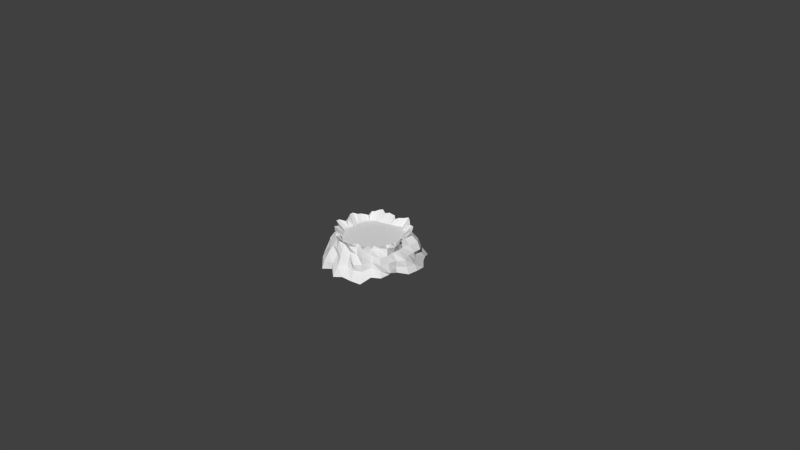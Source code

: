 # Source: TentacleBed.blend  (saved by Blender 2.69.0; exported with 4.5.12 LTS)
import bpy
from mathutils import Matrix  # noqa: F401  (used for matrix-valued properties, if any)

bpy.ops.wm.read_factory_settings(use_empty=True)
scene = bpy.context.scene
scene.name = 'Scene'

# ---- collections
col_collection_1 = bpy.data.collections.new('Collection 1'); scene.collection.children.link(col_collection_1)

# ---- materials (node trees are filled in below, after node groups)
mat_tentaclebed = bpy.data.materials.new('TentacleBed')
mat_tentaclebed.alpha_threshold = 0.0
mat_tentaclebed.use_transparent_shadow = False
mat_tentaclebed.roughness = 0.5
mat_tentaclebed.specular_intensity = 0.0
mat_tentaclebed.line_color = (0.0, 0.0, 0.0, 1.0)

# ---- material node trees

# ---- world
world_world = bpy.data.worlds.new('World'); scene.world = world_world
world_world.color = (0.05088, 0.05088, 0.05088)
world_world.use_sun_shadow = False
world_world.sun_shadow_jitter_overblur = 0.0
world_world.cycles.sampling_method = 'MANUAL'
world_world.cycles.sample_map_resolution = 256

# ---- cameras
cam_camera = bpy.data.cameras.new('Camera')
cam_camera.clip_end = 100.0
cam_camera.lens = 35.0
cam_camera.sensor_width = 32.0
cam_camera.sensor_height = 18.0
cam_camera.ortho_scale = 7.314
cam_camera.dof.focus_distance = 0.0
cam_camera.dof.aperture_fstop = 128.0

# ---- meshes
me_tentaclebed = bpy.data.meshes.new('TentacleBed')
me_tentaclebed.from_pydata([(0.1653, 0.4562, 0.2725), (0.3937, 0.172, 0.2725), (0.4214, -0.1885, 0.2725), (0.1111, -0.4546, 0.2725), (-0.1711, -0.4185, 0.2725), (-0.4169, -0.1749, 0.2725), (-0.3663, 0.2582, 0.2725), (-0.1749, 0.4169, 0.2725), (0.002158, 0.6226, -0.03639), (0.1245, 0.6229, -0.02247), (0.2539, 0.605, -0.04842), (0.3939, 0.589, -0.07435), (0.4653, 0.4695, -0.03299), (0.5424, 0.3623, -0.02546), (0.6405, 0.2668, -0.0422), (0.66, 0.1359, -0.0334), (0.6422, 0.006111, -0.04077), (0.5531, -0.1073, -0.006527), (0.5376, -0.225, 0.005088), (0.5171, -0.3436, -0.0115), (0.4105, -0.4136, -0.01407), (0.3747, -0.5614, -0.0664), (0.2536, -0.6031, -0.05337), (0.1263, -0.6341, -0.03454), (0.003981, -0.6805, -0.06249), (-0.1192, -0.5963, -0.03122), (-0.2662, -0.638, -0.07021), (-0.3669, -0.554, -0.05984), (-0.4378, -0.4414, -0.03532), (-0.4784, -0.3191, -0.01038), (-0.5607, -0.2298, -0.0247), (-0.6033, -0.1181, -0.02569), (-0.6414, 0.0004941, -0.02225), (-0.5618, 0.1107, 0.01039), (-0.5673, 0.2406, -0.02702), (-0.5774, 0.3913, -0.06687), (-0.458, 0.4547, -0.02696), (-0.3282, 0.4902, -0.0142), (-0.2349, 0.5684, -0.03618), (-0.1127, 0.5629, -0.0137), (0.00105, 0.4492, 0.3634), (0.1068, 0.5233, 0.3812), (0.1681, 0.4087, 0.3509), (0.2774, 0.413, 0.3651), (0.3252, 0.3268, 0.3671), (0.3862, 0.2572, 0.3687), (0.4213, 0.1764, 0.3557), (0.4361, 0.08625, 0.3525), (0.5133, 0.001195, 0.3864), (0.4683, -0.09285, 0.3724), (0.4477, -0.1839, 0.3655), (0.4041, -0.266, 0.3663), (0.3401, -0.3381, 0.3653), (0.2925, -0.4314, 0.3777), (0.1647, -0.4002, 0.3587), (0.1072, -0.5235, 0.3952), (0.00242, -0.5233, 0.3814), (-0.1008, -0.5167, 0.3944), (-0.1654, -0.4022, 0.3482), (-0.2666, -0.3979, 0.3631), (-0.3419, -0.341, 0.3677), (-0.3813, -0.255, 0.3587), (-0.4848, -0.1989, 0.378), (-0.4309, -0.08628, 0.3492), (-0.4637, 0.001499, 0.359), (-0.5123, 0.104, 0.3803), (-0.4433, 0.1862, 0.3633), (-0.3675, 0.2473, 0.3473), (-0.3561, 0.3606, 0.3697), (-0.2898, 0.4373, 0.3921), (-0.1842, 0.4504, 0.3764), (-0.09186, 0.4637, 0.3609), (0.127, 0.6238, 0.03815), (0.1226, 0.5974, 0.1372), (0.1129, 0.554, 0.234), (0.1036, 0.5064, 0.3303), (0.002943, 0.5333, 0.06501), (0.00243, 0.4949, 0.1539), (0.00015, 0.4772, 0.2318), (0.0007987, 0.4453, 0.312), (0.2274, 0.5484, 0.05855), (0.2127, 0.5201, 0.1502), (0.1929, 0.4722, 0.2342), (0.1932, 0.4666, 0.3227), (0.3543, 0.5299, 0.03049), (0.2889, 0.4307, 0.1477), (0.2672, 0.397, 0.2329), (0.2809, 0.4197, 0.3226), (0.4114, 0.4161, 0.05297), (0.4322, 0.4282, 0.1382), (0.4063, 0.4019, 0.2336), (0.3463, 0.3471, 0.324), (0.4552, 0.305, 0.06484), (0.5078, 0.3417, 0.1385), (0.4804, 0.324, 0.2334), (0.4199, 0.2815, 0.3224), (0.5408, 0.2216, 0.05384), (0.5215, 0.2194, 0.143), (0.4615, 0.195, 0.2316), (0.4124, 0.1735, 0.3111), (0.6276, 0.1261, 0.04957), (0.537, 0.1065, 0.1509), (0.4495, 0.09046, 0.2313), (0.4273, 0.08411, 0.3086), (0.61, 0.005574, 0.05527), (0.5939, 0.001704, 0.1402), (0.4683, -0.0001134, 0.2304), (0.481, -0.001712, 0.3214), (0.5327, -0.1058, 0.06603), (0.5445, -0.1047, 0.1497), (0.4712, -0.09487, 0.2346), (0.5268, -0.1034, 0.337), (0.572, -0.2356, 0.04306), (0.5135, -0.2127, 0.1459), (0.4893, -0.2031, 0.2342), (0.4758, -0.1927, 0.3317), (0.4848, -0.3191, 0.06923), (0.4972, -0.3273, 0.1492), (0.4665, -0.3065, 0.2337), (0.3856, -0.2555, 0.3205), (0.3677, -0.3684, 0.08269), (0.3558, -0.3542, 0.1601), (0.3408, -0.3401, 0.2347), (0.3351, -0.3362, 0.3246), (0.3167, -0.4757, 0.0536), (0.314, -0.4707, 0.144), (0.3088, -0.4572, 0.2346), (0.2831, -0.4183, 0.3288), (0.2203, -0.5278, 0.05371), (0.2266, -0.536, 0.1396), (0.1849, -0.4391, 0.2302), (0.172, -0.4165, 0.3198), (0.1029, -0.524, 0.0681), (0.09849, -0.491, 0.1581), (0.08937, -0.4577, 0.2343), (0.09964, -0.4929, 0.3328), (-0.0003666, -0.5989, 0.0539), (0.000861, -0.5493, 0.152), (-0.0004707, -0.5156, 0.232), (0.0007523, -0.4687, 0.3202), (-0.1164, -0.5815, 0.04697), (-0.1027, -0.509, 0.1499), (-0.101, -0.5113, 0.2338), (-0.09552, -0.4807, 0.3299), (-0.2527, -0.6093, 0.03522), (-0.2305, -0.5551, 0.1369), (-0.2037, -0.4934, 0.2308), (-0.181, -0.4396, 0.3184), (-0.3626, -0.5446, 0.0249), (-0.3152, -0.4766, 0.1397), (-0.297, -0.4435, 0.2326), (-0.2654, -0.3962, 0.3224), (-0.4451, -0.448, 0.03347), (-0.3765, -0.3747, 0.1523), (-0.3896, -0.3906, 0.2354), (-0.343, -0.3433, 0.3213), (-0.4825, -0.3233, 0.06611), (-0.4867, -0.3234, 0.1422), (-0.4258, -0.2855, 0.2313), (-0.378, -0.2526, 0.3136), (-0.5444, -0.224, 0.06264), (-0.5123, -0.2113, 0.1477), (-0.4808, -0.1981, 0.2328), (-0.4496, -0.1848, 0.3212), (-0.576, -0.1124, 0.06485), (-0.5823, -0.1135, 0.1465), (-0.5087, -0.09927, 0.234), (-0.4695, -0.09322, 0.3227), (-0.6291, 0.000948, 0.03955), (-0.5762, -0.0004408, 0.1411), (-0.5692, 0.003932, 0.2342), (-0.5075, 0.002991, 0.3224), (-0.5217, 0.102, 0.08145), (-0.5024, 0.1002, 0.1548), (-0.5532, 0.1114, 0.2357), (-0.5033, 0.1011, 0.3257), (-0.5266, 0.2223, 0.06957), (-0.5046, 0.211, 0.147), (-0.4827, 0.1992, 0.2316), (-0.4209, 0.1738, 0.3169), (-0.5241, 0.3537, 0.04727), (-0.4189, 0.2783, 0.1522), (-0.3922, 0.2638, 0.2324), (-0.3746, 0.2535, 0.316), (-0.4078, 0.4068, 0.06967), (-0.3566, 0.3582, 0.1608), (-0.3942, 0.4026, 0.2377), (-0.3858, 0.3935, 0.3323), (-0.322, 0.4829, 0.06502), (-0.3012, 0.4573, 0.1503), (-0.3192, 0.4826, 0.2365), (-0.3079, 0.4657, 0.3353), (-0.2094, 0.5003, 0.0668), (-0.2232, 0.542, 0.1424), (-0.2111, 0.5162, 0.2334), (-0.206, 0.5017, 0.3309), (-0.1009, 0.5007, 0.08403), (-0.1019, 0.4965, 0.1609), (-0.1074, 0.5399, 0.2354), (-0.09609, 0.4735, 0.3173), (0.002621, 0.3824, 0.2645), (0.05047, 0.4804, 0.3671), (0.08819, 0.4313, 0.2717), (0.1507, 0.4962, 0.3793), (0.1511, 0.366, 0.2672), (0.2178, 0.4052, 0.3572), (0.2398, 0.3577, 0.2673), (0.3247, 0.397, 0.3677), (0.2603, 0.2639, 0.2651), (0.347, 0.2847, 0.3501), (0.3059, 0.203, 0.2669), (0.4438, 0.2383, 0.3772), (0.367, 0.1537, 0.2635), (0.4052, 0.1235, 0.3377), (0.3709, 0.07386, 0.2626), (0.4501, 0.04342, 0.3593), (0.3909, -0.0001348, 0.2693), (0.4826, -0.04593, 0.3599), (0.3896, -0.07834, 0.2698), (0.4967, -0.1482, 0.3811), (0.4063, -0.1657, 0.2712), (0.454, -0.2386, 0.3787), (0.345, -0.2254, 0.2682), (0.3513, -0.2875, 0.3587), (0.2786, -0.2784, 0.2674), (0.3093, -0.3746, 0.3679), (0.2295, -0.3295, 0.2684), (0.2176, -0.4018, 0.3596), (0.151, -0.3646, 0.268), (0.1483, -0.487, 0.3812), (0.08876, -0.4344, 0.2754), (0.05435, -0.5171, 0.3832), (0.002701, -0.4244, 0.273), (-0.04872, -0.5125, 0.3827), (-0.08033, -0.4127, 0.2733), (-0.145, -0.4864, 0.3796), (-0.1525, -0.3715, 0.2636), (-0.2029, -0.3775, 0.3455), (-0.2321, -0.3487, 0.2654), (-0.3015, -0.3682, 0.3656), (-0.265, -0.266, 0.2689), (-0.3833, -0.315, 0.3769), (-0.3112, -0.206, 0.2663), (-0.4202, -0.2218, 0.3549), (-0.3946, -0.1565, 0.2697), (-0.4879, -0.1479, 0.3782), (-0.3932, -0.07914, 0.2637), (-0.4472, -0.04358, 0.3468), (-0.3705, 0.0007608, 0.2652), (-0.5076, 0.05303, 0.3795), (-0.3895, 0.07895, 0.271), (-0.4595, 0.141, 0.3666), (-0.3769, 0.1599, 0.2657), (-0.4143, 0.2238, 0.3524), (-0.3558, 0.2421, 0.264), (-0.3932, 0.3284, 0.3658), (-0.2944, 0.2963, 0.2693), (-0.3304, 0.4076, 0.3834), (-0.2103, 0.3122, 0.2717), (-0.2199, 0.4121, 0.3644), (-0.1387, 0.3348, 0.2679), (-0.1378, 0.4581, 0.367), (-0.07058, 0.353, 0.2635), (-0.0425, 0.4239, 0.3403)], [], [(1, 0, 7, 6, 5, 4, 3, 2), (8, 76, 72, 9), (76, 77, 73, 72), (77, 78, 74, 73), (78, 79, 75, 74), (9, 72, 80, 10), (72, 73, 81, 80), (73, 74, 82, 81), (74, 75, 83, 82), (10, 80, 84, 11), (80, 81, 85, 84), (81, 82, 86, 85), (82, 83, 87, 86), (11, 84, 88, 12), (84, 85, 89, 88), (85, 86, 90, 89), (86, 87, 91, 90), (12, 88, 92, 13), (88, 89, 93, 92), (89, 90, 94, 93), (90, 91, 95, 94), (13, 92, 96, 14), (92, 93, 97, 96), (93, 94, 98, 97), (94, 95, 99, 98), (14, 96, 100, 15), (96, 97, 101, 100), (97, 98, 102, 101), (98, 99, 103, 102), (15, 100, 104, 16), (100, 101, 105, 104), (101, 102, 106, 105), (102, 103, 107, 106), (16, 104, 108, 17), (104, 105, 109, 108), (105, 106, 110, 109), (106, 107, 111, 110), (17, 108, 112, 18), (108, 109, 113, 112), (109, 110, 114, 113), (110, 111, 115, 114), (18, 112, 116, 19), (112, 113, 117, 116), (113, 114, 118, 117), (114, 115, 119, 118), (19, 116, 120, 20), (116, 117, 121, 120), (117, 118, 122, 121), (118, 119, 123, 122), (20, 120, 124, 21), (120, 121, 125, 124), (121, 122, 126, 125), (122, 123, 127, 126), (21, 124, 128, 22), (124, 125, 129, 128), (125, 126, 130, 129), (126, 127, 131, 130), (22, 128, 132, 23), (128, 129, 133, 132), (129, 130, 134, 133), (130, 131, 135, 134), (23, 132, 136, 24), (132, 133, 137, 136), (133, 134, 138, 137), (134, 135, 139, 138), (24, 136, 140, 25), (136, 137, 141, 140), (137, 138, 142, 141), (138, 139, 143, 142), (25, 140, 144, 26), (140, 141, 145, 144), (141, 142, 146, 145), (142, 143, 147, 146), (26, 144, 148, 27), (144, 145, 149, 148), (145, 146, 150, 149), (146, 147, 151, 150), (27, 148, 152, 28), (148, 149, 153, 152), (149, 150, 154, 153), (150, 151, 155, 154), (28, 152, 156, 29), (152, 153, 157, 156), (153, 154, 158, 157), (154, 155, 159, 158), (29, 156, 160, 30), (156, 157, 161, 160), (157, 158, 162, 161), (158, 159, 163, 162), (30, 160, 164, 31), (160, 161, 165, 164), (161, 162, 166, 165), (162, 163, 167, 166), (31, 164, 168, 32), (164, 165, 169, 168), (165, 166, 170, 169), (166, 167, 171, 170), (32, 168, 172, 33), (168, 169, 173, 172), (169, 170, 174, 173), (170, 171, 175, 174), (33, 172, 176, 34), (172, 173, 177, 176), (173, 174, 178, 177), (174, 175, 179, 178), (34, 176, 180, 35), (176, 177, 181, 180), (177, 178, 182, 181), (178, 179, 183, 182), (35, 180, 184, 36), (180, 181, 185, 184), (181, 182, 186, 185), (182, 183, 187, 186), (36, 184, 188, 37), (184, 185, 189, 188), (185, 186, 190, 189), (186, 187, 191, 190), (37, 188, 192, 38), (188, 189, 193, 192), (189, 190, 194, 193), (190, 191, 195, 194), (38, 192, 196, 39), (192, 193, 197, 196), (193, 194, 198, 197), (194, 195, 199, 198), (79, 78, 198, 199), (78, 77, 197, 198), (77, 76, 196, 197), (76, 8, 39, 196), (202, 201, 200), (40, 200, 201), (201, 202, 41), (204, 203, 202), (41, 202, 203), (203, 204, 42), (206, 205, 204), (42, 204, 205), (205, 206, 43), (208, 207, 206), (43, 206, 207), (207, 208, 44), (210, 209, 208), (44, 208, 209), (209, 210, 45), (212, 211, 210), (45, 210, 211), (211, 212, 46), (214, 213, 212), (46, 212, 213), (213, 214, 47), (216, 215, 214), (47, 214, 215), (215, 216, 48), (218, 217, 216), (48, 216, 217), (217, 218, 49), (220, 219, 218), (49, 218, 219), (219, 220, 50), (222, 221, 220), (50, 220, 221), (221, 222, 51), (224, 223, 222), (51, 222, 223), (223, 224, 52), (226, 225, 224), (52, 224, 225), (225, 226, 53), (228, 227, 226), (53, 226, 227), (227, 228, 54), (230, 229, 228), (54, 228, 229), (229, 230, 55), (232, 231, 230), (55, 230, 231), (231, 232, 56), (234, 233, 232), (56, 232, 233), (233, 234, 57), (236, 235, 234), (57, 234, 235), (235, 236, 58), (238, 237, 236), (58, 236, 237), (237, 238, 59), (240, 239, 238), (59, 238, 239), (239, 240, 60), (242, 241, 240), (60, 240, 241), (241, 242, 61), (244, 243, 242), (61, 242, 243), (243, 244, 62), (246, 245, 244), (62, 244, 245), (245, 246, 63), (248, 247, 246), (63, 246, 247), (247, 248, 64), (250, 249, 248), (64, 248, 249), (249, 250, 65), (252, 251, 250), (65, 250, 251), (251, 252, 66), (254, 253, 252), (66, 252, 253), (253, 254, 67), (256, 255, 254), (67, 254, 255), (255, 256, 68), (258, 257, 256), (68, 256, 257), (257, 258, 69), (260, 259, 258), (69, 258, 259), (259, 260, 70), (262, 261, 260), (70, 260, 261), (261, 262, 71), (200, 263, 262), (71, 262, 263), (263, 200, 40), (201, 75, 79), (40, 201, 79), (201, 41, 75), (203, 83, 75), (41, 203, 75), (203, 42, 83), (205, 87, 83), (42, 205, 83), (205, 43, 87), (207, 91, 87), (43, 207, 87), (207, 44, 91), (209, 95, 91), (44, 209, 91), (209, 45, 95), (211, 99, 95), (45, 211, 95), (211, 46, 99), (213, 103, 99), (46, 213, 99), (213, 47, 103), (215, 107, 103), (47, 215, 103), (215, 48, 107), (217, 111, 107), (48, 217, 107), (217, 49, 111), (219, 115, 111), (49, 219, 111), (219, 50, 115), (221, 119, 115), (50, 221, 115), (221, 51, 119), (223, 123, 119), (51, 223, 119), (223, 52, 123), (225, 127, 123), (52, 225, 123), (225, 53, 127), (227, 131, 127), (53, 227, 127), (227, 54, 131), (229, 135, 131), (54, 229, 131), (229, 55, 135), (231, 139, 135), (55, 231, 135), (231, 56, 139), (233, 143, 139), (56, 233, 139), (233, 57, 143), (235, 147, 143), (57, 235, 143), (235, 58, 147), (237, 151, 147), (58, 237, 147), (237, 59, 151), (239, 155, 151), (59, 239, 151), (239, 60, 155), (241, 159, 155), (60, 241, 155), (241, 61, 159), (243, 163, 159), (61, 243, 159), (243, 62, 163), (245, 167, 163), (62, 245, 163), (245, 63, 167), (247, 171, 167), (63, 247, 167), (247, 64, 171), (249, 175, 171), (64, 249, 171), (249, 65, 175), (251, 179, 175), (65, 251, 175), (251, 66, 179), (253, 183, 179), (66, 253, 179), (253, 67, 183), (255, 187, 183), (67, 255, 183), (255, 68, 187), (257, 191, 187), (68, 257, 187), (257, 69, 191), (259, 195, 191), (69, 259, 191), (259, 70, 195), (261, 199, 195), (70, 261, 195), (261, 71, 199), (263, 79, 199), (71, 263, 199), (263, 40, 79)])
_uv = me_tentaclebed.uv_layers.new(name='UVMap')
_uv.uv.foreach_set('vector', [0.5017, 0.3821, 0.6237, 0.3933, 0.6759, 0.496, 0.667, 0.5791, 0.555, 0.6737, 0.4412, 0.65, 0.3786, 0.5777, 0.3955, 0.4413, 0.9442, 0.3203, 0.8704, 0.3711, 0.8555, 0.2779, 0.8879, 0.2535, 0.8704, 0.3711, 0.821, 0.3961, 0.8063, 0.3117, 0.8555, 0.2779, 0.821, 0.3961, 0.782, 0.4127, 0.7621, 0.3458, 0.8063, 0.3117, 0.782, 0.4127, 0.7412, 0.4271, 0.7235, 0.3764, 0.7621, 0.3458, 0.8879, 0.2535, 0.8555, 0.2779, 0.7896, 0.2291, 0.8476, 0.1681, 0.8555, 0.2779, 0.8063, 0.3117, 0.7513, 0.2753, 0.7896, 0.2291, 0.8063, 0.3117, 0.7621, 0.3458, 0.7142, 0.3134, 0.7513, 0.2753, 0.7621, 0.3458, 0.7235, 0.3764, 0.6891, 0.349, 0.7142, 0.3134, 0.8476, 0.1681, 0.7896, 0.2291, 0.7459, 0.1545, 0.7933, 0.08024, 0.7896, 0.2291, 0.7513, 0.2753, 0.6936, 0.2426, 0.7459, 0.1545, 0.7513, 0.2753, 0.7142, 0.3134, 0.6692, 0.2863, 0.6936, 0.2426, 0.7142, 0.3134, 0.6891, 0.349, 0.6506, 0.3237, 0.6692, 0.2863, 0.7933, 0.08024, 0.7459, 0.1545, 0.6562, 0.1516, 0.6882, 0.07409, 0.7459, 0.1545, 0.6936, 0.2426, 0.6303, 0.1999, 0.6562, 0.1516, 0.6936, 0.2426, 0.6692, 0.2863, 0.6181, 0.2475, 0.6303, 0.1999, 0.6692, 0.2863, 0.6506, 0.3237, 0.6093, 0.3058, 0.6181, 0.2475, 0.6882, 0.07409, 0.6562, 0.1516, 0.5794, 0.1396, 0.5951, 0.0493, 0.6562, 0.1516, 0.6303, 0.1999, 0.5765, 0.1914, 0.5794, 0.1396, 0.6303, 0.1999, 0.6181, 0.2475, 0.5695, 0.236, 0.5765, 0.1914, 0.6181, 0.2475, 0.6093, 0.3058, 0.5599, 0.2911, 0.5695, 0.236, 0.5951, 0.0493, 0.5794, 0.1396, 0.5036, 0.1221, 0.495, 0.01579, 0.5794, 0.1396, 0.5765, 0.1914, 0.5084, 0.1838, 0.5036, 0.1221, 0.5765, 0.1914, 0.5695, 0.236, 0.5053, 0.2498, 0.5084, 0.1838, 0.5695, 0.236, 0.5599, 0.2911, 0.5091, 0.3004, 0.5053, 0.2498, 0.495, 0.01579, 0.5036, 0.1221, 0.4136, 0.1092, 0.3981, 0.04619, 0.5036, 0.1221, 0.5084, 0.1838, 0.4348, 0.1983, 0.4136, 0.1092, 0.5084, 0.1838, 0.5053, 0.2498, 0.45, 0.2704, 0.4348, 0.1983, 0.5053, 0.2498, 0.5091, 0.3004, 0.46, 0.3129, 0.45, 0.2704, 0.3981, 0.04619, 0.4136, 0.1092, 0.3401, 0.1525, 0.3061, 0.08574, 0.4136, 0.1092, 0.4348, 0.1983, 0.3609, 0.205, 0.3401, 0.1525, 0.4348, 0.1983, 0.45, 0.2704, 0.3996, 0.2834, 0.3609, 0.205, 0.45, 0.2704, 0.46, 0.3129, 0.4136, 0.3278, 0.3996, 0.2834, 0.3061, 0.08574, 0.3401, 0.1525, 0.2728, 0.2179, 0.2401, 0.1777, 0.3401, 0.1525, 0.3609, 0.205, 0.3131, 0.256, 0.2728, 0.2179, 0.3609, 0.205, 0.3996, 0.2834, 0.3528, 0.3078, 0.3131, 0.256, 0.3996, 0.2834, 0.4136, 0.3278, 0.3756, 0.3532, 0.3528, 0.3078, 0.2401, 0.1777, 0.2728, 0.2179, 0.2122, 0.2681, 0.1869, 0.246, 0.2728, 0.2179, 0.3131, 0.256, 0.2631, 0.3048, 0.2122, 0.2681, 0.3131, 0.256, 0.3528, 0.3078, 0.304, 0.3419, 0.2631, 0.3048, 0.3528, 0.3078, 0.3756, 0.3532, 0.3433, 0.3765, 0.304, 0.3419, 0.1869, 0.246, 0.2122, 0.2681, 0.179, 0.3352, 0.1207, 0.3057, 0.2122, 0.2681, 0.2631, 0.3048, 0.2245, 0.3575, 0.179, 0.3352, 0.2631, 0.3048, 0.304, 0.3419, 0.2638, 0.3797, 0.2245, 0.3575, 0.304, 0.3419, 0.3433, 0.3765, 0.3133, 0.4167, 0.2638, 0.3797, 0.1207, 0.3057, 0.179, 0.3352, 0.1652, 0.4191, 0.09058, 0.396, 0.179, 0.3352, 0.2245, 0.3575, 0.2123, 0.4329, 0.1652, 0.4191, 0.2245, 0.3575, 0.2638, 0.3797, 0.2537, 0.4447, 0.2123, 0.4329, 0.2638, 0.3797, 0.3133, 0.4167, 0.2962, 0.4615, 0.2537, 0.4447, 0.09058, 0.396, 0.1652, 0.4191, 0.1206, 0.4887, 0.004582, 0.4823, 0.1652, 0.4191, 0.2123, 0.4329, 0.1807, 0.4975, 0.1206, 0.4887, 0.2123, 0.4329, 0.2537, 0.4447, 0.2305, 0.5039, 0.1807, 0.4975, 0.2537, 0.4447, 0.2962, 0.4615, 0.2833, 0.5067, 0.2305, 0.5039, 0.004582, 0.4823, 0.1206, 0.4887, 0.1221, 0.5668, 0.02433, 0.5757, 0.1206, 0.4887, 0.1807, 0.4975, 0.1738, 0.5572, 0.1221, 0.5668, 0.1807, 0.4975, 0.2305, 0.5039, 0.2457, 0.5664, 0.1738, 0.5572, 0.2305, 0.5039, 0.2833, 0.5067, 0.2934, 0.5619, 0.2457, 0.5664, 0.02433, 0.5757, 0.1221, 0.5668, 0.1543, 0.6379, 0.05507, 0.6676, 0.1221, 0.5668, 0.1738, 0.5572, 0.2104, 0.623, 0.1543, 0.6379, 0.1738, 0.5572, 0.2457, 0.5664, 0.2549, 0.6139, 0.2104, 0.623, 0.2457, 0.5664, 0.2934, 0.5619, 0.2984, 0.6066, 0.2549, 0.6139, 0.05507, 0.6676, 0.1543, 0.6379, 0.1557, 0.7234, 0.06229, 0.7667, 0.1543, 0.6379, 0.2104, 0.623, 0.2188, 0.6897, 0.1557, 0.7234, 0.2104, 0.623, 0.2549, 0.6139, 0.2624, 0.6685, 0.2188, 0.6897, 0.2549, 0.6139, 0.2984, 0.6066, 0.3014, 0.6452, 0.2624, 0.6685, 0.06229, 0.7667, 0.1557, 0.7234, 0.2004, 0.7922, 0.1569, 0.829, 0.1557, 0.7234, 0.2188, 0.6897, 0.2605, 0.7391, 0.2004, 0.7922, 0.2188, 0.6897, 0.2624, 0.6685, 0.2947, 0.71, 0.2605, 0.7391, 0.2624, 0.6685, 0.3014, 0.6452, 0.3283, 0.6761, 0.2947, 0.71, 0.1569, 0.829, 0.2004, 0.7922, 0.2523, 0.8702, 0.2089, 0.9317, 0.2004, 0.7922, 0.2605, 0.7391, 0.2949, 0.8102, 0.2523, 0.8702, 0.2605, 0.7391, 0.2947, 0.71, 0.3335, 0.7523, 0.2949, 0.8102, 0.2947, 0.71, 0.3283, 0.6761, 0.3683, 0.7015, 0.3335, 0.7523, 0.2089, 0.9317, 0.2523, 0.8702, 0.3218, 0.9153, 0.2966, 0.9685, 0.2523, 0.8702, 0.2949, 0.8102, 0.3608, 0.8353, 0.3218, 0.9153, 0.2949, 0.8102, 0.3335, 0.7523, 0.3872, 0.7825, 0.3608, 0.8353, 0.3335, 0.7523, 0.3683, 0.7015, 0.4131, 0.73, 0.3872, 0.7825, 0.2966, 0.9685, 0.3218, 0.9153, 0.4012, 0.9319, 0.3933, 0.9787, 0.3218, 0.9153, 0.3608, 0.8353, 0.4319, 0.8445, 0.4012, 0.9319, 0.3608, 0.8353, 0.3872, 0.7825, 0.4404, 0.7997, 0.4319, 0.8445, 0.3872, 0.7825, 0.4131, 0.73, 0.4558, 0.7519, 0.4404, 0.7997, 0.3933, 0.9787, 0.4012, 0.9319, 0.4874, 0.9163, 0.4874, 0.9711, 0.4012, 0.9319, 0.4319, 0.8445, 0.4957, 0.87, 0.4874, 0.9163, 0.4319, 0.8445, 0.4404, 0.7997, 0.4959, 0.8081, 0.4957, 0.87, 0.4404, 0.7997, 0.4558, 0.7519, 0.4999, 0.756, 0.4959, 0.8081, 0.4874, 0.9711, 0.4874, 0.9163, 0.5673, 0.9172, 0.5768, 0.9787, 0.4874, 0.9163, 0.4957, 0.87, 0.5597, 0.8574, 0.5673, 0.9172, 0.4957, 0.87, 0.4959, 0.8081, 0.5526, 0.8061, 0.5597, 0.8574, 0.4959, 0.8081, 0.4999, 0.756, 0.5473, 0.7598, 0.5526, 0.8061, 0.5768, 0.9787, 0.5673, 0.9172, 0.6424, 0.8994, 0.6614, 0.9614, 0.5673, 0.9172, 0.5597, 0.8574, 0.6288, 0.852, 0.6424, 0.8994, 0.5597, 0.8574, 0.5526, 0.8061, 0.6058, 0.793, 0.6288, 0.852, 0.5526, 0.8061, 0.5473, 0.7598, 0.5895, 0.7431, 0.6058, 0.793, 0.6614, 0.9614, 0.6424, 0.8994, 0.7224, 0.8935, 0.7415, 0.9299, 0.6424, 0.8994, 0.6288, 0.852, 0.6914, 0.8304, 0.7224, 0.8935, 0.6288, 0.852, 0.6058, 0.793, 0.6688, 0.7826, 0.6914, 0.8304, 0.6058, 0.793, 0.5895, 0.7431, 0.643, 0.7341, 0.6688, 0.7826, 0.7415, 0.9299, 0.7224, 0.8935, 0.7669, 0.8134, 0.7981, 0.8551, 0.7224, 0.8935, 0.6914, 0.8304, 0.7411, 0.7807, 0.7669, 0.8134, 0.6914, 0.8304, 0.6688, 0.7826, 0.7074, 0.7494, 0.7411, 0.7807, 0.6688, 0.7826, 0.643, 0.7341, 0.6829, 0.7138, 0.7074, 0.7494, 0.7981, 0.8551, 0.7669, 0.8134, 0.8304, 0.7729, 0.885, 0.8203, 0.7669, 0.8134, 0.7411, 0.7807, 0.7894, 0.7422, 0.8304, 0.7729, 0.7411, 0.7807, 0.7074, 0.7494, 0.749, 0.7139, 0.7894, 0.7422, 0.7074, 0.7494, 0.6829, 0.7138, 0.7136, 0.6752, 0.749, 0.7139, 0.885, 0.8203, 0.8304, 0.7729, 0.9036, 0.7288, 0.9802, 0.7691, 0.8304, 0.7729, 0.7894, 0.7422, 0.8144, 0.6832, 0.9036, 0.7288, 0.7894, 0.7422, 0.749, 0.7139, 0.7729, 0.6593, 0.8144, 0.6832, 0.749, 0.7139, 0.7136, 0.6752, 0.7341, 0.6371, 0.7729, 0.6593, 0.9802, 0.7691, 0.9036, 0.7288, 0.9008, 0.6466, 0.977, 0.6709, 0.9036, 0.7288, 0.8144, 0.6832, 0.8333, 0.6284, 0.9008, 0.6466, 0.8144, 0.6832, 0.7729, 0.6593, 0.7988, 0.6, 0.8333, 0.6284, 0.7729, 0.6593, 0.7341, 0.6371, 0.7651, 0.5893, 0.7988, 0.6, 0.977, 0.6709, 0.9008, 0.6466, 0.9137, 0.5741, 0.9665, 0.5773, 0.9008, 0.6466, 0.8333, 0.6284, 0.8592, 0.5678, 0.9137, 0.5741, 0.8333, 0.6284, 0.7988, 0.6, 0.8121, 0.5581, 0.8592, 0.5678, 0.7988, 0.6, 0.7651, 0.5893, 0.7743, 0.5522, 0.8121, 0.5581, 0.9665, 0.5773, 0.9137, 0.5741, 0.9059, 0.5004, 0.992, 0.4948, 0.9137, 0.5741, 0.8592, 0.5678, 0.8586, 0.507, 0.9059, 0.5004, 0.8592, 0.5678, 0.8121, 0.5581, 0.8163, 0.5095, 0.8586, 0.507, 0.8121, 0.5581, 0.7743, 0.5522, 0.7751, 0.5138, 0.8163, 0.5095, 0.992, 0.4948, 0.9059, 0.5004, 0.88, 0.4369, 0.9536, 0.4158, 0.9059, 0.5004, 0.8586, 0.507, 0.837, 0.4493, 0.88, 0.4369, 0.8586, 0.507, 0.8163, 0.5095, 0.8019, 0.4669, 0.837, 0.4493, 0.8163, 0.5095, 0.7751, 0.5138, 0.7594, 0.4706, 0.8019, 0.4669, 0.7412, 0.4271, 0.782, 0.4127, 0.8019, 0.4669, 0.7594, 0.4706, 0.782, 0.4127, 0.821, 0.3961, 0.837, 0.4493, 0.8019, 0.4669, 0.821, 0.3961, 0.8704, 0.3711, 0.88, 0.4369, 0.837, 0.4493, 0.8704, 0.3711, 0.9442, 0.3203, 0.9536, 0.4158, 0.88, 0.4369, 0.6761, 0.4135, 0.716, 0.4056, 0.677, 0.4512, 0.7204, 0.427, 0.677, 0.4512, 0.716, 0.4056, 0.716, 0.4056, 0.6761, 0.4135, 0.7069, 0.3862, 0.6419, 0.401, 0.6979, 0.3759, 0.6761, 0.4135, 0.7069, 0.3862, 0.6761, 0.4135, 0.6979, 0.3759, 0.6979, 0.3759, 0.6419, 0.401, 0.6674, 0.3719, 0.6231, 0.3748, 0.6561, 0.355, 0.6419, 0.401, 0.6674, 0.3719, 0.6419, 0.401, 0.6561, 0.355, 0.6561, 0.355, 0.6231, 0.3748, 0.64, 0.3383, 0.5857, 0.3824, 0.6258, 0.3297, 0.6231, 0.3748, 0.64, 0.3383, 0.6231, 0.3748, 0.6258, 0.3297, 0.6258, 0.3297, 0.5857, 0.3824, 0.6026, 0.3295, 0.5562, 0.3792, 0.5804, 0.3264, 0.5857, 0.3824, 0.6026, 0.3295, 0.5857, 0.3824, 0.5804, 0.3264, 0.5804, 0.3264, 0.5562, 0.3792, 0.5587, 0.3196, 0.5153, 0.3671, 0.5416, 0.313, 0.5562, 0.3792, 0.5587, 0.3196, 0.5562, 0.3792, 0.5416, 0.313, 0.5416, 0.313, 0.5153, 0.3671, 0.5202, 0.3185, 0.4846, 0.3816, 0.4885, 0.3273, 0.5153, 0.3671, 0.5202, 0.3185, 0.5153, 0.3671, 0.4885, 0.3273, 0.4885, 0.3273, 0.4846, 0.3816, 0.461, 0.3333, 0.4503, 0.3918, 0.441, 0.3391, 0.4846, 0.3816, 0.461, 0.3333, 0.4846, 0.3816, 0.441, 0.3391, 0.441, 0.3391, 0.4503, 0.3918, 0.4205, 0.3451, 0.4223, 0.4082, 0.4044, 0.3535, 0.4503, 0.3918, 0.4205, 0.3451, 0.4503, 0.3918, 0.4044, 0.3535, 0.4044, 0.3535, 0.4223, 0.4082, 0.3905, 0.3689, 0.3879, 0.4185, 0.3717, 0.3735, 0.4223, 0.4082, 0.3905, 0.3689, 0.4223, 0.4082, 0.3717, 0.3735, 0.3717, 0.3735, 0.3879, 0.4185, 0.3599, 0.3921, 0.3754, 0.4518, 0.3448, 0.404, 0.3879, 0.4185, 0.3599, 0.3921, 0.3879, 0.4185, 0.3448, 0.404, 0.3448, 0.404, 0.3754, 0.4518, 0.3357, 0.421, 0.366, 0.4854, 0.3241, 0.4468, 0.3754, 0.4518, 0.3357, 0.421, 0.3754, 0.4518, 0.3241, 0.4468, 0.3241, 0.4468, 0.366, 0.4854, 0.3124, 0.4689, 0.3466, 0.5132, 0.3061, 0.4872, 0.366, 0.4854, 0.3124, 0.4689, 0.366, 0.4854, 0.3061, 0.4872, 0.3061, 0.4872, 0.3466, 0.5132, 0.3023, 0.5065, 0.3591, 0.5471, 0.3062, 0.5348, 0.3466, 0.5132, 0.3023, 0.5065, 0.3466, 0.5132, 0.3062, 0.5348, 0.3062, 0.5348, 0.3591, 0.5471, 0.3149, 0.5587, 0.3516, 0.5882, 0.3133, 0.5916, 0.3591, 0.5471, 0.3149, 0.5587, 0.3591, 0.5471, 0.3133, 0.5916, 0.3133, 0.5916, 0.3516, 0.5882, 0.3165, 0.6035, 0.3686, 0.6093, 0.3205, 0.6169, 0.3516, 0.5882, 0.3165, 0.6035, 0.3516, 0.5882, 0.3205, 0.6169, 0.3205, 0.6169, 0.3686, 0.6093, 0.3273, 0.6315, 0.3858, 0.6319, 0.3353, 0.6465, 0.3686, 0.6093, 0.3273, 0.6315, 0.3686, 0.6093, 0.3353, 0.6465, 0.3353, 0.6465, 0.3858, 0.6319, 0.3447, 0.6588, 0.4143, 0.6527, 0.3538, 0.6697, 0.3858, 0.6319, 0.3447, 0.6588, 0.3858, 0.6319, 0.3538, 0.6697, 0.3538, 0.6697, 0.4143, 0.6527, 0.3869, 0.6818, 0.4402, 0.6749, 0.4051, 0.6945, 0.4143, 0.6527, 0.3869, 0.6818, 0.4143, 0.6527, 0.4051, 0.6945, 0.4051, 0.6945, 0.4402, 0.6749, 0.4262, 0.7157, 0.4744, 0.6725, 0.4432, 0.724, 0.4402, 0.6749, 0.4262, 0.7157, 0.4402, 0.6749, 0.4432, 0.724, 0.4432, 0.724, 0.4744, 0.6725, 0.4621, 0.7309, 0.5131, 0.6783, 0.4779, 0.7345, 0.4744, 0.6725, 0.4621, 0.7309, 0.4744, 0.6725, 0.4779, 0.7345, 0.4779, 0.7345, 0.5131, 0.6783, 0.4997, 0.7345, 0.5427, 0.6998, 0.5252, 0.7393, 0.5131, 0.6783, 0.4997, 0.7345, 0.5131, 0.6783, 0.5252, 0.7393, 0.5252, 0.7393, 0.5427, 0.6998, 0.5492, 0.7386, 0.5737, 0.6824, 0.5606, 0.7375, 0.5427, 0.6998, 0.5492, 0.7386, 0.5427, 0.6998, 0.5606, 0.7375, 0.5606, 0.7375, 0.5737, 0.6824, 0.584, 0.7195, 0.5969, 0.6603, 0.6068, 0.7157, 0.5737, 0.6824, 0.584, 0.7195, 0.5737, 0.6824, 0.6068, 0.7157, 0.6068, 0.7157, 0.5969, 0.6603, 0.6304, 0.7095, 0.6345, 0.6489, 0.6561, 0.7078, 0.5969, 0.6603, 0.6304, 0.7095, 0.5969, 0.6603, 0.6561, 0.7078, 0.6561, 0.7078, 0.6345, 0.6489, 0.669, 0.6991, 0.6629, 0.6279, 0.683, 0.6811, 0.6345, 0.6489, 0.669, 0.6991, 0.6345, 0.6489, 0.683, 0.6811, 0.683, 0.6811, 0.6629, 0.6279, 0.6954, 0.6648, 0.689, 0.6065, 0.7074, 0.6491, 0.6629, 0.6279, 0.6954, 0.6648, 0.6629, 0.6279, 0.7074, 0.6491, 0.7074, 0.6491, 0.689, 0.6065, 0.7202, 0.628, 0.6975, 0.5751, 0.7414, 0.5995, 0.689, 0.6065, 0.7202, 0.628, 0.689, 0.6065, 0.7414, 0.5995, 0.7414, 0.5995, 0.6975, 0.5751, 0.745, 0.583, 0.6895, 0.5426, 0.7528, 0.5671, 0.6975, 0.5751, 0.745, 0.583, 0.6975, 0.5751, 0.7528, 0.5671, 0.7528, 0.5671, 0.6895, 0.5426, 0.7542, 0.5526, 0.6844, 0.512, 0.7428, 0.5315, 0.6895, 0.5426, 0.7542, 0.5526, 0.6895, 0.5426, 0.7428, 0.5315, 0.7428, 0.5315, 0.6844, 0.512, 0.7497, 0.5125, 0.6793, 0.4798, 0.7476, 0.4948, 0.6844, 0.512, 0.7497, 0.5125, 0.6844, 0.512, 0.7476, 0.4948, 0.7476, 0.4948, 0.6793, 0.4798, 0.7437, 0.4773, 0.677, 0.4512, 0.7258, 0.4526, 0.6793, 0.4798, 0.7437, 0.4773, 0.6793, 0.4798, 0.7258, 0.4526, 0.7258, 0.4526, 0.677, 0.4512, 0.7204, 0.427, 0.716, 0.4056, 0.7235, 0.3764, 0.7412, 0.4271, 0.7204, 0.427, 0.716, 0.4056, 0.7412, 0.4271, 0.716, 0.4056, 0.7069, 0.3862, 0.7235, 0.3764, 0.6979, 0.3759, 0.6891, 0.349, 0.7235, 0.3764, 0.7069, 0.3862, 0.6979, 0.3759, 0.7235, 0.3764, 0.6979, 0.3759, 0.6674, 0.3719, 0.6891, 0.349, 0.6561, 0.355, 0.6506, 0.3237, 0.6891, 0.349, 0.6674, 0.3719, 0.6561, 0.355, 0.6891, 0.349, 0.6561, 0.355, 0.64, 0.3383, 0.6506, 0.3237, 0.6258, 0.3297, 0.6093, 0.3058, 0.6506, 0.3237, 0.64, 0.3383, 0.6258, 0.3297, 0.6506, 0.3237, 0.6258, 0.3297, 0.6026, 0.3295, 0.6093, 0.3058, 0.5804, 0.3264, 0.5599, 0.2911, 0.6093, 0.3058, 0.6026, 0.3295, 0.5804, 0.3264, 0.6093, 0.3058, 0.5804, 0.3264, 0.5587, 0.3196, 0.5599, 0.2911, 0.5416, 0.313, 0.5091, 0.3004, 0.5599, 0.2911, 0.5587, 0.3196, 0.5416, 0.313, 0.5599, 0.2911, 0.5416, 0.313, 0.5202, 0.3185, 0.5091, 0.3004, 0.4885, 0.3273, 0.46, 0.3129, 0.5091, 0.3004, 0.5202, 0.3185, 0.4885, 0.3273, 0.5091, 0.3004, 0.4885, 0.3273, 0.461, 0.3333, 0.46, 0.3129, 0.441, 0.3391, 0.4136, 0.3278, 0.46, 0.3129, 0.461, 0.3333, 0.441, 0.3391, 0.46, 0.3129, 0.441, 0.3391, 0.4205, 0.3451, 0.4136, 0.3278, 0.4044, 0.3535, 0.3756, 0.3532, 0.4136, 0.3278, 0.4205, 0.3451, 0.4044, 0.3535, 0.4136, 0.3278, 0.4044, 0.3535, 0.3905, 0.3689, 0.3756, 0.3532, 0.3717, 0.3735, 0.3433, 0.3765, 0.3756, 0.3532, 0.3905, 0.3689, 0.3717, 0.3735, 0.3756, 0.3532, 0.3717, 0.3735, 0.3599, 0.3921, 0.3433, 0.3765, 0.3448, 0.404, 0.3133, 0.4167, 0.3433, 0.3765, 0.3599, 0.3921, 0.3448, 0.404, 0.3433, 0.3765, 0.3448, 0.404, 0.3357, 0.421, 0.3133, 0.4167, 0.3241, 0.4468, 0.2962, 0.4615, 0.3133, 0.4167, 0.3357, 0.421, 0.3241, 0.4468, 0.3133, 0.4167, 0.3241, 0.4468, 0.3124, 0.4689, 0.2962, 0.4615, 0.3061, 0.4872, 0.2833, 0.5067, 0.2962, 0.4615, 0.3124, 0.4689, 0.3061, 0.4872, 0.2962, 0.4615, 0.3061, 0.4872, 0.3023, 0.5065, 0.2833, 0.5067, 0.3062, 0.5348, 0.2934, 0.5619, 0.2833, 0.5067, 0.3023, 0.5065, 0.3062, 0.5348, 0.2833, 0.5067, 0.3062, 0.5348, 0.3149, 0.5587, 0.2934, 0.5619, 0.3133, 0.5916, 0.2984, 0.6066, 0.2934, 0.5619, 0.3149, 0.5587, 0.3133, 0.5916, 0.2934, 0.5619, 0.3133, 0.5916, 0.3165, 0.6035, 0.2984, 0.6066, 0.3205, 0.6169, 0.3014, 0.6452, 0.2984, 0.6066, 0.3165, 0.6035, 0.3205, 0.6169, 0.2984, 0.6066, 0.3205, 0.6169, 0.3273, 0.6315, 0.3014, 0.6452, 0.3353, 0.6465, 0.3283, 0.6761, 0.3014, 0.6452, 0.3273, 0.6315, 0.3353, 0.6465, 0.3014, 0.6452, 0.3353, 0.6465, 0.3447, 0.6588, 0.3283, 0.6761, 0.3538, 0.6697, 0.3683, 0.7015, 0.3283, 0.6761, 0.3447, 0.6588, 0.3538, 0.6697, 0.3283, 0.6761, 0.3538, 0.6697, 0.3869, 0.6818, 0.3683, 0.7015, 0.4051, 0.6945, 0.4131, 0.73, 0.3683, 0.7015, 0.3869, 0.6818, 0.4051, 0.6945, 0.3683, 0.7015, 0.4051, 0.6945, 0.4262, 0.7157, 0.4131, 0.73, 0.4432, 0.724, 0.4558, 0.7519, 0.4131, 0.73, 0.4262, 0.7157, 0.4432, 0.724, 0.4131, 0.73, 0.4432, 0.724, 0.4621, 0.7309, 0.4558, 0.7519, 0.4779, 0.7345, 0.4999, 0.756, 0.4558, 0.7519, 0.4621, 0.7309, 0.4779, 0.7345, 0.4558, 0.7519, 0.4779, 0.7345, 0.4997, 0.7345, 0.4999, 0.756, 0.5252, 0.7393, 0.5473, 0.7598, 0.4999, 0.756, 0.4997, 0.7345, 0.5252, 0.7393, 0.4999, 0.756, 0.5252, 0.7393, 0.5492, 0.7386, 0.5473, 0.7598, 0.5606, 0.7375, 0.5895, 0.7431, 0.5473, 0.7598, 0.5492, 0.7386, 0.5606, 0.7375, 0.5473, 0.7598, 0.5606, 0.7375, 0.584, 0.7195, 0.5895, 0.7431, 0.6068, 0.7157, 0.643, 0.7341, 0.5895, 0.7431, 0.584, 0.7195, 0.6068, 0.7157, 0.5895, 0.7431, 0.6068, 0.7157, 0.6304, 0.7095, 0.643, 0.7341, 0.6561, 0.7078, 0.6829, 0.7138, 0.643, 0.7341, 0.6304, 0.7095, 0.6561, 0.7078, 0.643, 0.7341, 0.6561, 0.7078, 0.669, 0.6991, 0.6829, 0.7138, 0.683, 0.6811, 0.7136, 0.6752, 0.6829, 0.7138, 0.669, 0.6991, 0.683, 0.6811, 0.6829, 0.7138, 0.683, 0.6811, 0.6954, 0.6648, 0.7136, 0.6752, 0.7074, 0.6491, 0.7341, 0.6371, 0.7136, 0.6752, 0.6954, 0.6648, 0.7074, 0.6491, 0.7136, 0.6752, 0.7074, 0.6491, 0.7202, 0.628, 0.7341, 0.6371, 0.7414, 0.5995, 0.7651, 0.5893, 0.7341, 0.6371, 0.7202, 0.628, 0.7414, 0.5995, 0.7341, 0.6371, 0.7414, 0.5995, 0.745, 0.583, 0.7651, 0.5893, 0.7528, 0.5671, 0.7743, 0.5522, 0.7651, 0.5893, 0.745, 0.583, 0.7528, 0.5671, 0.7651, 0.5893, 0.7528, 0.5671, 0.7542, 0.5526, 0.7743, 0.5522, 0.7428, 0.5315, 0.7751, 0.5138, 0.7743, 0.5522, 0.7542, 0.5526, 0.7428, 0.5315, 0.7743, 0.5522, 0.7428, 0.5315, 0.7497, 0.5125, 0.7751, 0.5138, 0.7476, 0.4948, 0.7594, 0.4706, 0.7751, 0.5138, 0.7497, 0.5125, 0.7476, 0.4948, 0.7751, 0.5138, 0.7476, 0.4948, 0.7437, 0.4773, 0.7594, 0.4706, 0.7258, 0.4526, 0.7412, 0.4271, 0.7594, 0.4706, 0.7437, 0.4773, 0.7258, 0.4526, 0.7594, 0.4706, 0.7258, 0.4526, 0.7204, 0.427, 0.7412, 0.4271])
me_tentaclebed.materials.append(mat_tentaclebed)
me_tentaclebed.use_remesh_preserve_volume = False
me_tentaclebed.use_remesh_preserve_attributes = False
me_tentaclebed.use_mirror_vertex_groups = False
me_tentaclebed.update()

# ---- objects
ob_camera = bpy.data.objects.new('Camera', cam_camera)
ob_tentaclebed = bpy.data.objects.new('TentacleBed', me_tentaclebed)

# ---- transforms, parenting, visibility, modifiers, constraints
ob_camera.location = (7.481, -6.508, 5.344)
ob_camera.rotation_euler = (1.109, 0.01082, 0.8149)
ob_camera.lock_rotations_4d = False
ob_camera.empty_display_type = 'ARROWS'
ob_camera.color = (0.0, 0.0, 0.0, 0.0)
ob_camera.display_type = 'WIRE'
ob_camera.lineart.crease_threshold = 0.0
ob_tentaclebed.location = (0.0, 0.0, 0.0)
ob_tentaclebed.lineart.crease_threshold = 0.0

# ---- collection membership
col_collection_1.objects.link(ob_camera)
col_collection_1.objects.link(ob_tentaclebed)

# ---- scene / render settings (as saved in the file)
scene.camera = ob_camera
scene.frame_start = 1; scene.frame_end = 250; scene.frame_set(1)
scene.render.engine = 'BLENDER_EEVEE_NEXT'
scene.render.image_settings.compression = 90
scene.render.resolution_percentage = 50
scene.render.dither_intensity = 0.0
scene.cycles.use_denoising = False
scene.cycles.samples = 10
scene.cycles.sampling_pattern = 'TABULATED_SOBOL'
scene.cycles.light_sampling_threshold = 0.0
scene.cycles.use_adaptive_sampling = False
scene.cycles.use_light_tree = False
scene.cycles.blur_glossy = 0.0
scene.cycles.volume_bounces = 1
scene.cycles.pixel_filter_type = 'GAUSSIAN'
scene.cycles.sample_clamp_indirect = 0.0
scene.view_settings.view_transform = 'Standard'
bpy.context.view_layer.update()

# ---- added for rendering (the .blend has no usable light): sun
light_auto_sun = bpy.data.lights.new('AutoSun', 'SUN')
light_auto_sun.energy = 3.0
light_auto_sun.angle = 0.0523599
ob_auto_sun = bpy.data.objects.new('AutoSun', light_auto_sun)
scene.collection.objects.link(ob_auto_sun)
ob_auto_sun.rotation_euler = (0.872665, 0.174533, 0.523599)
bpy.context.view_layer.update()
